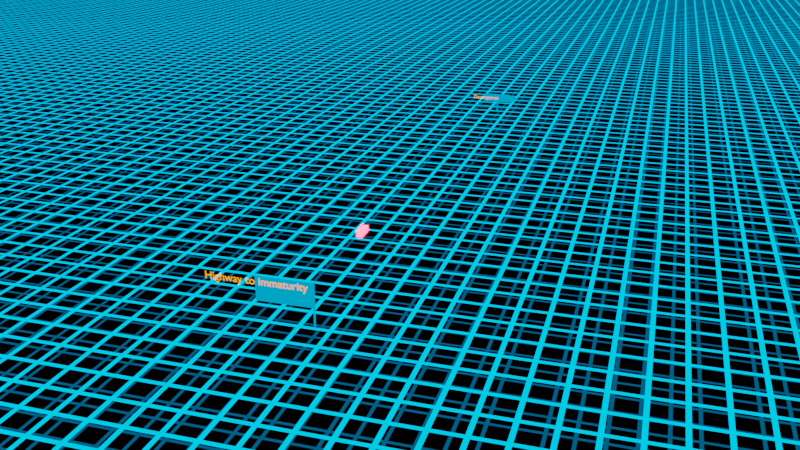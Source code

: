 # Source: Tron_Autobahn_mit_Composition.blend  (saved by Blender 2.79.0; exported with 4.5.12 LTS)
import bpy
from mathutils import Matrix  # noqa: F401  (used for matrix-valued properties, if any)

bpy.ops.wm.read_factory_settings(use_empty=True)
scene = bpy.context.scene
scene.name = 'Scene'

# ---- collections
col_collection_1 = bpy.data.collections.new('Collection 1'); scene.collection.children.link(col_collection_1)
col_collection_2 = bpy.data.collections.new('Collection 2'); scene.collection.children.link(col_collection_2)
col_collection_2.hide_render = True
col_collection_2.hide_viewport = True
col_collection_3 = bpy.data.collections.new('Collection 3'); scene.collection.children.link(col_collection_3)
col_collection_11 = bpy.data.collections.new('Collection 11'); scene.collection.children.link(col_collection_11)

# ---- materials (node trees are filled in below, after node groups)
mat_flitzer = bpy.data.materials.new('Flitzer')
mat_flitzer.alpha_threshold = 0.0
mat_flitzer.roughness = 0.5
mat_material_001 = bpy.data.materials.new('Material.001')
mat_material_001.alpha_threshold = 0.0
mat_material_001.roughness = 0.5
mat_material_003 = bpy.data.materials.new('Material.003')
mat_material_003.alpha_threshold = 0.0
mat_material_003.roughness = 0.5
mat_material = bpy.data.materials.new('Material')
mat_material.alpha_threshold = 0.0
mat_material.roughness = 0.5
mat_material_004 = bpy.data.materials.new('Material.004')
mat_material_004.alpha_threshold = 0.0
mat_material_004.roughness = 0.5
mat_material_002 = bpy.data.materials.new('Material.002')
mat_material_002.alpha_threshold = 0.0
mat_material_002.roughness = 0.5

# ---- node groups
ng_nodegroup = bpy.data.node_groups.new('NodeGroup', 'ShaderNodeTree')
_s = ng_nodegroup.interface.new_socket(name='Value', in_out='OUTPUT', socket_type='NodeSocketFloat')
_s.min_value = 0.0
_s.max_value = 0.0
_s = ng_nodegroup.interface.new_socket(name='Vector', in_out='INPUT', socket_type='NodeSocketVector')
_s.min_value = -1.0
_s.max_value = 1.0
_s = ng_nodegroup.interface.new_socket(name='Gitterkonstante', in_out='INPUT', socket_type='NodeSocketFloat')
_s.default_value = 0.5
_s.min_value = -1e+04
_s.max_value = 1e+04
_N = ng_nodegroup.nodes; _L = ng_nodegroup.links
n0 = _N.new('ShaderNodeMath'); n0.name = 'Math'; n0.location = (149, 147)
n0.operation = 'GREATER_THAN'
n1 = _N.new('ShaderNodeTexWave'); n1.name = 'Wave Texture'; n1.location = (-81, 134)
n1.bands_direction = 'DIAGONAL'
n1.rings_direction = 'SPHERICAL'
n1.inputs[6].default_value = 1.571
n2 = _N.new('ShaderNodeMapping'); n2.name = 'Mapping'; n2.location = (-371, 157)
n2.inputs[2].default_value = (0.0, 0.0, 0.7854)
n3 = _N.new('ShaderNodeMath'); n3.name = 'Math.001'; n3.location = (141, -143)
n3.operation = 'GREATER_THAN'
n4 = _N.new('ShaderNodeTexWave'); n4.name = 'Wave Texture.001'; n4.location = (-89, -157)
n4.bands_direction = 'DIAGONAL'
n4.rings_direction = 'SPHERICAL'
n4.inputs[6].default_value = 1.571
n5 = _N.new('ShaderNodeMapping'); n5.name = 'Mapping.001'; n5.location = (-379, -134)
n5.inputs[2].default_value = (0.0, 0.0, 2.356)
n6 = _N.new('NodeGroupOutput'); n6.name = 'Group Output'; n6.location = (579, 0)
n7 = _N.new('NodeGroupInput'); n7.name = 'Group Input'; n7.location = (-669, -135)
n8 = _N.new('ShaderNodeMix'); n8.name = 'Mix'; n8.location = (379, 79)
n8.data_type = 'RGBA'
n8.blend_type = 'MULTIPLY'
n8.inputs[0].default_value = 1.0
_L.new(n2.outputs[0], n1.inputs[0])
_L.new(n1.outputs[0], n0.inputs[0])
_L.new(n0.outputs[0], n8.inputs[6])
_L.new(n5.outputs[0], n4.inputs[0])
_L.new(n4.outputs[0], n3.inputs[0])
_L.new(n7.outputs[0], n2.inputs[0])
_L.new(n3.outputs[0], n8.inputs[7])
_L.new(n7.outputs[0], n5.inputs[0])
_L.new(n7.outputs[1], n0.inputs[1])
_L.new(n7.outputs[1], n3.inputs[1])
_L.new(n8.outputs[2], n6.inputs[0])
n6.is_active_output = True

# ---- material node trees
mat_flitzer.use_nodes = True; mat_flitzer.node_tree.nodes.clear()
_N = mat_flitzer.node_tree.nodes; _L = mat_flitzer.node_tree.links
n0 = _N.new('ShaderNodeOutputMaterial'); n0.name = 'Material Output'; n0.location = (300, 300)
n1 = _N.new('ShaderNodeEmission'); n1.name = 'Emission'; n1.location = (10, 300)
n1.inputs[0].default_value = (0.2019, 0.0, 0.0009807, 1.0)
n1.inputs[1].default_value = 200.0
_L.new(n1.outputs[0], n0.inputs[0])
n0.is_active_output = True
mat_material_001.use_nodes = True; mat_material_001.node_tree.nodes.clear()
_N = mat_material_001.node_tree.nodes; _L = mat_material_001.node_tree.links
n0 = _N.new('ShaderNodeOutputMaterial'); n0.name = 'Material Output'; n0.location = (411, 232)
n1 = _N.new('ShaderNodeGroup'); n1.name = 'GitterNode'; n1.location = (-636, 323)
n1.label = 'Gitter'
n1.width = 182
n1.node_tree = ng_nodegroup
n1.inputs[1].default_value = 0.05
n2 = _N.new('ShaderNodeMixShader'); n2.name = 'Mix Shader'; n2.location = (-140, 240)
n3 = _N.new('ShaderNodeTexCoord'); n3.name = 'Texture Coordinate'; n3.location = (-1256, 350)
n4 = _N.new('ShaderNodeMapping'); n4.name = 'Mapping'; n4.location = (-1036, 392)
n4.inputs[3].default_value = (50.0, 50.0, 50.0)
n5 = _N.new('ShaderNodeEmission'); n5.name = 'Emission'; n5.location = (-688, 102)
n5.inputs[0].default_value = (0.0, 0.4701, 1.0, 1.0)
n6 = _N.new('ShaderNodeBsdfTransparent'); n6.name = 'Transparent BSDF'; n6.location = (-465, 38)
_L.new(n3.outputs[2], n4.inputs[0])
_L.new(n5.outputs[0], n2.inputs[1])
_L.new(n1.outputs[0], n2.inputs[0])
_L.new(n2.outputs[0], n0.inputs[0])
_L.new(n4.outputs[0], n1.inputs[0])
_L.new(n6.outputs[0], n2.inputs[2])
n0.is_active_output = True
mat_material_003.use_nodes = True; mat_material_003.node_tree.nodes.clear()
_N = mat_material_003.node_tree.nodes; _L = mat_material_003.node_tree.links
n0 = _N.new('ShaderNodeOutputMaterial'); n0.name = 'Material Output'; n0.location = (411, 232)
n1 = _N.new('ShaderNodeGroup'); n1.name = 'GitterNode'; n1.location = (-636, 323)
n1.label = 'Gitter'
n1.width = 182
n1.node_tree = ng_nodegroup
n1.inputs[1].default_value = 0.05
n2 = _N.new('ShaderNodeMapping'); n2.name = 'Mapping'; n2.location = (-1036, 392)
n2.inputs[3].default_value = (7.17, 7.17, 7.17)
n3 = _N.new('ShaderNodeEmission'); n3.name = 'Emission'; n3.location = (-688, 102)
n3.inputs[0].default_value = (1.0, 0.2038, 0.007893, 1.0)
n4 = _N.new('ShaderNodeBsdfTransparent'); n4.name = 'Transparent BSDF'; n4.location = (-465, 38)
n5 = _N.new('ShaderNodeTexCoord'); n5.name = 'Texture Coordinate'; n5.location = (-1256, 350)
n6 = _N.new('ShaderNodeMixShader'); n6.name = 'Mix Shader'; n6.location = (-140, 240)
_L.new(n3.outputs[0], n6.inputs[1])
_L.new(n2.outputs[0], n1.inputs[0])
_L.new(n4.outputs[0], n6.inputs[2])
_L.new(n5.outputs[2], n2.inputs[0])
_L.new(n6.outputs[0], n0.inputs[0])
n0.is_active_output = True
mat_material.use_nodes = True; mat_material.node_tree.nodes.clear()
_N = mat_material.node_tree.nodes; _L = mat_material.node_tree.links
n0 = _N.new('ShaderNodeOutputMaterial'); n0.name = 'Material Output'; n0.location = (300, 300)
n1 = _N.new('ShaderNodeEmission'); n1.name = 'Emission'; n1.location = (10, 300)
n1.inputs[0].default_value = (0.0, 0.1891, 0.3931, 1.0)
_L.new(n1.outputs[0], n0.inputs[0])
n0.is_active_output = True
mat_material_004.use_nodes = True; mat_material_004.node_tree.nodes.clear()
_N = mat_material_004.node_tree.nodes; _L = mat_material_004.node_tree.links
n0 = _N.new('ShaderNodeOutputMaterial'); n0.name = 'Material Output'; n0.location = (300, 300)
n1 = _N.new('ShaderNodeEmission'); n1.name = 'Emission'; n1.location = (10, 300)
n1.inputs[0].default_value = (1.0, 0.2718, 0.0, 1.0)
_L.new(n1.outputs[0], n0.inputs[0])
n0.is_active_output = True
mat_material_002.use_nodes = True; mat_material_002.node_tree.nodes.clear()
_N = mat_material_002.node_tree.nodes; _L = mat_material_002.node_tree.links
n0 = _N.new('ShaderNodeOutputMaterial'); n0.name = 'Material Output'; n0.location = (411, 232)
n1 = _N.new('ShaderNodeGroup'); n1.name = 'GitterNode'; n1.location = (-636, 323)
n1.label = 'Gitter'
n1.width = 182
n1.node_tree = ng_nodegroup
n1.inputs[1].default_value = 0.05
n2 = _N.new('ShaderNodeMixShader'); n2.name = 'Mix Shader'; n2.location = (-140, 240)
n3 = _N.new('ShaderNodeTexCoord'); n3.name = 'Texture Coordinate'; n3.location = (-1256, 350)
n4 = _N.new('ShaderNodeMapping'); n4.name = 'Mapping'; n4.location = (-1036, 392)
n4.inputs[3].default_value = (50.0, 50.0, 50.0)
n5 = _N.new('ShaderNodeEmission'); n5.name = 'Emission'; n5.location = (-688, 102)
n5.inputs[0].default_value = (0.0, 0.4701, 1.0, 1.0)
n5.inputs[1].default_value = 0.1
n6 = _N.new('ShaderNodeBsdfTransparent'); n6.name = 'Transparent BSDF'; n6.location = (-465, 38)
_L.new(n3.outputs[2], n4.inputs[0])
_L.new(n5.outputs[0], n2.inputs[1])
_L.new(n1.outputs[0], n2.inputs[0])
_L.new(n2.outputs[0], n0.inputs[0])
_L.new(n4.outputs[0], n1.inputs[0])
_L.new(n6.outputs[0], n2.inputs[2])
n0.is_active_output = True

# ---- world
world_world = bpy.data.worlds.new('World'); scene.world = world_world
world_world.color = (0.0, 0.0, 0.0)
world_world.use_sun_shadow = False
world_world.sun_shadow_jitter_overblur = 0.0
world_world.cycles.sampling_method = 'MANUAL'

# ---- cameras
cam_camera = bpy.data.cameras.new('Camera')
cam_camera.clip_end = 100.0
cam_camera.lens = 35.0
cam_camera.sensor_width = 32.0
cam_camera.sensor_height = 18.0
cam_camera.ortho_scale = 7.314
cam_camera.show_composition_thirds = True
cam_camera.dof.focus_distance = 0.0

# ---- meshes
me_cube = bpy.data.meshes.new('Cube')
me_cube.from_pydata([(-1.0, -1.0, -1.0), (-1.0, -1.0, 1.0), (-1.0, 1.0, -1.0), (-1.0, 1.0, 1.0), (1.0, -1.0, -1.0), (1.0, -1.0, 1.0), (1.0, 1.0, -1.0), (1.0, 1.0, 1.0)], [], [(0, 1, 3, 2), (2, 3, 7, 6), (6, 7, 5, 4), (4, 5, 1, 0), (2, 6, 4, 0), (7, 3, 1, 5)])
me_cube.materials.append(mat_flitzer)
me_cube.use_remesh_preserve_volume = False
me_cube.use_remesh_preserve_attributes = False
me_cube.use_mirror_vertex_groups = False
me_cube.update()
me_plane = bpy.data.meshes.new('Plane')
me_plane.from_pydata([(-1.0, -1.0, 0.0), (1.0, -1.0, 0.0), (-1.0, 1.0, 0.0), (1.0, 1.0, 0.0)], [], [(0, 1, 3, 2)])
_uv = me_plane.uv_layers.new(name='UVMap')
_uv.uv.foreach_set('vector', [0.0001, 9.998e-05, 0.9999, 9.998e-05, 0.9999, 0.9999, 9.998e-05, 0.9999])
me_plane.materials.append(mat_material_001)
me_plane.use_remesh_preserve_volume = False
me_plane.use_remesh_preserve_attributes = False
me_plane.use_mirror_vertex_groups = False
me_plane.update()
me_plane_004 = bpy.data.meshes.new('Plane.004')
me_plane_004.from_pydata([(0.4352, 33.04, 0.0), (-0.4352, 33.04, 0.0), (0.4352, -33.04, 0.0), (-0.4352, -33.04, 0.0), (0.422, -0.0006896, -2.77e-09), (-0.4352, 0.0, 0.0), (-0.4352, -0.2553, 0.0), (0.7923, -0.3021, -4.333e-06), (3.449, 1.095, 0.000684), (4.102, 0.9676, 0.0006318), (7.45, 2.013, 0.0007388), (6.923, 2.168, 0.000791), (1.258, -0.036, 4.2e-05), (0.6232, 0.07212, 4.546e-05), (-0.4352, -0.9859, 0.0), (0.4482, -0.9852, 2.708e-09), (0.4629, -0.6058, -2.165e-06), (-0.4352, -0.6206, 0.0), (12.43, 3.016, 0.0007388), (11.91, 3.171, 0.000791), (22.5, 4.119, 0.0007388), (22.2, 4.303, 0.000791), (32.37, 4.61, 0.0007388), (32.11, 4.798, 0.000791)], [], [(15, 14, 3, 2), (0, 1, 5, 4), (4, 5, 6, 7), (13, 12, 9, 8), (8, 9, 10, 11), (4, 7, 12, 13), (16, 17, 14, 15), (7, 6, 17, 16), (11, 10, 18, 19), (19, 18, 20, 21), (21, 20, 22, 23)])
_k = {(0, 4): 1.0, (0, 1): 1.0, (3, 14): 1.0, (2, 3): 1.0, (1, 5): 1.0, (4, 5): 1.0, (5, 6): 1.0, (7, 16): 1.0, (4, 13): 1.0, (14, 17): 1.0, (2, 15): 1.0, (14, 15): 1.0, (15, 16): 1.0, (6, 17): 1.0}
me_plane_004.attributes.new('crease_edge', 'FLOAT', 'EDGE').data.foreach_set('value', [_k.get((min(e.vertices), max(e.vertices)), 0.0) for e in me_plane_004.edges])
_uv = me_plane_004.uv_layers.new(name='UVMap')
_uv.uv.foreach_set('vector', [0.1251, 0.003022, 0.125, 0.01641, 1.32e-05, 0.01641, 8.78e-05, 0.003022, 1.0, 0.003022, 0.9999, 0.01641, 0.5, 0.01641, 0.5, 0.003022, 0.5, 0.003022, 0.5, 0.01641, 0.25, 0.01641, 0.2501, 0.003022, 0.5, 0.003022, 0.2501, 0.003022, 0.2501, 0.003022, 0.5, 0.003022, 0.5, 0.003022, 0.2501, 0.003022, 0.2501, 0.003022, 0.5, 0.003022, 0.5, 0.003022, 0.2501, 0.003022, 0.2501, 0.003022, 0.5, 0.003022, 0.1876, 0.003022, 0.1875, 0.01641, 0.125, 0.01641, 0.1251, 0.003022, 0.2501, 0.003022, 0.25, 0.01641, 0.1875, 0.01641, 0.1876, 0.003022, 0.5, 0.003022, 0.2501, 0.003022, 0.2501, 0.003022, 0.5, 0.003022, 0.5, 0.003022, 0.2501, 0.003022, 0.2501, 0.003022, 0.5, 0.003022, 0.5, 0.003022, 0.2501, 0.003022, 0.2501, 0.003022, 0.5, 0.003022])
me_plane_004.materials.append(mat_material_003)
me_plane_004.use_remesh_preserve_volume = False
me_plane_004.use_remesh_preserve_attributes = False
me_plane_004.use_mirror_vertex_groups = False
me_plane_004.update()
me_plane_003 = bpy.data.meshes.new('Plane.003')
me_plane_003.from_pydata([(0.4352, 33.04, 0.0), (-0.4352, 33.04, 0.0), (0.4352, -33.04, 0.0), (-0.4352, -33.04, 0.0)], [], [(0, 1, 3, 2)])
_uv = me_plane_003.uv_layers.new(name='UVMap')
_uv.uv.foreach_set('vector', [1.0, 0.003022, 0.9999, 0.01641, 1.32e-05, 0.01641, 8.78e-05, 0.003022])
me_plane_003.materials.append(mat_material_003)
me_plane_003.use_remesh_preserve_volume = False
me_plane_003.use_remesh_preserve_attributes = False
me_plane_003.use_mirror_vertex_groups = False
me_plane_003.update()
me_plane_005 = bpy.data.meshes.new('Plane.005')
me_plane_005.from_pydata([(-0.2338, 0.0, 0.1477), (0.2006, 0.0, 0.1477), (-0.2338, 0.0, 0.2786), (0.2006, 0.0, 0.2786), (0.3331, 0.0, 0.2132), (-5.156e-08, 0.01135, -0.002833), (-5.156e-08, 0.01135, 0.1623), (0.008025, 0.008025, -0.002833), (0.008025, 0.008025, 0.1623), (0.01135, 6.87e-09, -0.002833), (0.01135, 6.87e-09, 0.1623), (0.008025, -0.008025, -0.002833), (0.008025, -0.008025, 0.1623), (-5.255e-08, -0.01135, -0.002833), (-5.255e-08, -0.01135, 0.1623), (-0.008025, -0.008025, -0.002833), (-0.008025, -0.008025, 0.1623), (-0.01135, 7.501e-09, -0.002833), (-0.01135, 7.501e-09, 0.1623), (-0.008025, 0.008025, -0.002833), (-0.008025, 0.008025, 0.1623)], [], [(0, 1, 3, 2), (3, 1, 4), (5, 6, 8, 7), (7, 8, 10, 9), (9, 10, 12, 11), (11, 12, 14, 13), (13, 14, 16, 15), (15, 16, 18, 17), (8, 6, 20, 18, 16, 14, 12, 10), (17, 18, 20, 19), (19, 20, 6, 5), (5, 7, 9, 11, 13, 15, 17, 19)])
me_plane_005.materials.append(mat_material)
me_plane_005.use_remesh_preserve_volume = False
me_plane_005.use_remesh_preserve_attributes = False
me_plane_005.use_mirror_vertex_groups = False
me_plane_005.update()
me_plane_002 = bpy.data.meshes.new('Plane.002')
me_plane_002.from_pydata([(-2.421, 1.173, -9.499e-08), (-0.03923, 1.173, -9.499e-08), (-2.421, 2.687, -7.374e-08), (-0.03923, 2.687, -7.374e-08), (-0.02946, -0.003185, -0.04101), (-0.02946, 2.718, -0.04101), (-0.0004586, -0.003185, -0.029), (-0.0004586, 2.718, -0.029), (0.01155, -0.003185, 1.789e-09), (0.01155, 2.718, -1.172e-07), (-0.0004586, -0.003185, 0.029), (-0.0004586, 2.718, 0.029), (-0.02946, -0.003185, 0.04101), (-0.02946, 2.718, 0.04101), (-0.05845, -0.003185, 0.029), (-0.05845, 2.718, 0.029), (-0.07047, -0.003185, -4.929e-10), (-0.07047, 2.718, -1.194e-07), (-0.05845, -0.003185, -0.029), (-0.05845, 2.718, -0.029), (-2.346, 2.612, -7.478e-08), (-2.346, 1.248, -9.394e-08), (-0.1138, 1.248, -9.394e-08), (-0.1138, 2.612, -7.478e-08)], [], [(4, 5, 7, 6), (6, 7, 9, 8), (8, 9, 11, 10), (10, 11, 13, 12), (12, 13, 15, 14), (14, 15, 17, 16), (7, 5, 19, 17, 15, 13, 11, 9), (16, 17, 19, 18), (18, 19, 5, 4), (4, 6, 8, 10, 12, 14, 16, 18), (21, 20, 2, 0), (22, 21, 0, 1), (23, 22, 1, 3), (20, 23, 3, 2), (20, 21, 22, 23)])
me_plane_002.materials.append(mat_material)
me_plane_002.use_remesh_preserve_volume = False
me_plane_002.use_remesh_preserve_attributes = False
me_plane_002.use_mirror_vertex_groups = False
me_plane_002.update()
me_plane_001 = bpy.data.meshes.new('Plane.001')
me_plane_001.from_pydata([(-1.0, -1.0, 0.0), (1.0, -1.0, 0.0), (-1.0, 1.0, 0.0), (1.0, 1.0, 0.0)], [], [(0, 1, 3, 2)])
_uv = me_plane_001.uv_layers.new(name='UVMap')
_uv.uv.foreach_set('vector', [0.0001, 9.998e-05, 0.9999, 9.998e-05, 0.9999, 0.9999, 9.998e-05, 0.9999])
me_plane_001.materials.append(mat_material_002)
me_plane_001.use_remesh_preserve_volume = False
me_plane_001.use_remesh_preserve_attributes = False
me_plane_001.use_mirror_vertex_groups = False
me_plane_001.update()

# ---- curves / text
txt_text_001 = bpy.data.curves.new('Text.001', 'FONT')
txt_text_001.dimensions = '2D'
txt_text_001.body = 'Datenspuren'
txt_text_001.materials.append(mat_material_004)
txt_text_001.use_path_clamp = True
txt_text_001.bevel_resolution = 0
txt_text_001.extrude = 0.0152
txt_text_001.align_x = 'CENTER'
txt_text_001.offset_x = -2.3
txt_text = bpy.data.curves.new('Text', 'FONT')
txt_text.dimensions = '2D'
txt_text.body = 'Highway to immaturity'
txt_text.materials.append(mat_material_004)
txt_text.use_path_clamp = True
txt_text.bevel_resolution = 0
txt_text.extrude = 0.0152
txt_text.align_x = 'CENTER'
txt_text.offset_x = -2.3

# ---- objects
ob_flitzer = bpy.data.objects.new('Flitzer', me_cube)
ob_plane = bpy.data.objects.new('Plane', me_plane)
ob_camera = bpy.data.objects.new('Camera', cam_camera)
ob_plane_003 = bpy.data.objects.new('Plane.003', me_plane_004)
ob_plane_002 = bpy.data.objects.new('Plane.002', me_plane_003)
ob_plane_005 = bpy.data.objects.new('Plane.005', me_plane_005)
ob_text_001 = bpy.data.objects.new('Text.001', txt_text_001)
ob_plane_004 = bpy.data.objects.new('Plane.004', me_plane_002)
ob_text = bpy.data.objects.new('Text', txt_text)
ob_plane_001 = bpy.data.objects.new('Plane.001', me_plane_001)

# ---- transforms, parenting, visibility, modifiers, constraints
ob_flitzer.location = (5.041, -13.06, 0.1724)
ob_flitzer.scale = (0.1074, 0.2984, 0.1074)
ob_flitzer.lineart.crease_threshold = 0.0
ob_plane.location = (0.0, 0.0, 0.0)
ob_plane.scale = (-234.6, -234.6, -234.6)
ob_plane.lineart.crease_threshold = 0.0
ob_camera.location = (13.46, -36.8, 10.1)
ob_camera.rotation_euler = (1.202, -2.633e-05, 0.2945)
ob_camera.lock_rotations_4d = False
ob_camera.empty_display_type = 'ARROWS'
ob_camera.color = (0.0, 0.0, 0.0, 0.0)
ob_camera.display_type = 'WIRE'
ob_camera.lineart.crease_threshold = 0.0
ob_plane_003.location = (4.704, 9.626, 0.006253)
ob_plane_003.scale = (1.831, 7.931, 1.0)
ob_plane_003.lineart.crease_threshold = 0.0
_m = ob_plane_003.modifiers.new('Subsurf', 'SUBSURF')
_m.uv_smooth = 'PRESERVE_CORNERS'
_m.quality = 2
_m.levels = 2
_m.show_only_control_edges = False
ob_plane_002.location = (2.169, 9.626, 0.006253)
ob_plane_002.scale = (1.831, 7.931, 1.0)
ob_plane_002.lineart.crease_threshold = 0.0
ob_plane_005.location = (5.911, 4.312, -1.87e-08)
ob_plane_005.scale = (2.862, 2.862, 2.862)
ob_plane_005.lineart.crease_threshold = 0.0
ob_text_001.parent = ob_plane_005
ob_text_001.location = (-0.01109, 1.937e-06, 0.187)
ob_text_001.rotation_euler = (1.571, -1.404e-07, 1.404e-07)
ob_text_001.scale = (0.08111, 0.08111, 0.08111)
ob_text_001.lineart.crease_threshold = 0.0
ob_plane_004.location = (5.928, -19.09, -6.574e-05)
ob_plane_004.rotation_euler = (1.571, -0.0, 0.0)
ob_plane_004.scale = (0.6495, 0.4486, 0.6495)
ob_plane_004.lineart.crease_threshold = 0.0
ob_text.parent = ob_plane_004
ob_text.matrix_parent_inverse = Matrix(((1.54, 0.0, 1.776e-15, -9.127), (2.156e-12, -9.745e-08, 2.229, 0.0001447), (-4.324e-07, -1.54, -6.73e-08, -29.02), (0.0, 0.0, 0.0, 1.0)))
ob_text.location = (5.055, -18.85, 0.955)
ob_text.rotation_euler = (1.571, -0.0, 0.0)
ob_text.scale = (0.2992, 0.2992, 0.2992)
ob_text.lineart.crease_threshold = 0.0
ob_plane_001.location = (0.0, 0.0, -4.15)
ob_plane_001.scale = (-234.6, -234.6, -234.6)
ob_plane_001.lineart.crease_threshold = 0.0

# ---- collection membership
col_collection_1.objects.link(ob_flitzer)
col_collection_1.objects.link(ob_plane)
col_collection_1.objects.link(ob_camera)
col_collection_2.objects.link(ob_plane_003)
col_collection_2.objects.link(ob_plane_002)
col_collection_3.objects.link(ob_plane_005)
col_collection_3.objects.link(ob_text_001)
col_collection_3.objects.link(ob_plane_004)
col_collection_3.objects.link(ob_text)
col_collection_11.objects.link(ob_plane_001)

# ---- scene / render settings (as saved in the file)
scene.camera = ob_camera
scene.frame_start = 1; scene.frame_end = 90; scene.frame_set(51)
scene.render.engine = 'CYCLES'
scene.render.dither_intensity = 0.0
scene.render.use_motion_blur = True
scene.render.motion_blur_shutter = 4.0
scene.render.use_border = True
scene.cycles.use_denoising = False
scene.cycles.samples = 128
scene.cycles.sampling_pattern = 'TABULATED_SOBOL'
scene.cycles.use_adaptive_sampling = False
scene.cycles.use_light_tree = False
scene.cycles.caustics_reflective = False
scene.cycles.caustics_refractive = False
scene.cycles.blur_glossy = 0.0
scene.cycles.max_bounces = 8
scene.cycles.diffuse_bounces = 0
scene.cycles.glossy_bounces = 1
scene.cycles.transmission_bounces = 2
scene.cycles.sample_clamp_indirect = 0.0
scene.view_settings.look = 'High Contrast'
scene.view_settings.view_transform = 'Filmic'
scene.view_settings.exposure = 1.0
bpy.context.view_layer.update()
